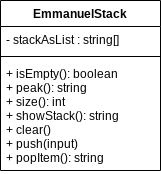

The diagram above was exported from draw.io. Its source (the exported page's mxGraphModel, read from the mxfile embedded in the PNG):
<mxGraphModel dx="1038" dy="740" grid="1" gridSize="10" guides="1" tooltips="1" connect="1" arrows="1" fold="1" page="1" pageScale="1" pageWidth="827" pageHeight="1169" math="0" shadow="0">
  <root>
    <mxCell id="0" />
    <mxCell id="1" parent="0" />
    <mxCell id="2" value="EmmanuelStack" style="swimlane;fontStyle=1;align=center;verticalAlign=top;childLayout=stackLayout;horizontal=1;startSize=26;horizontalStack=0;resizeParent=1;resizeParentMax=0;resizeLast=0;collapsible=1;marginBottom=0;" parent="1" vertex="1">
      <mxGeometry x="334" y="250" width="160" height="170" as="geometry" />
    </mxCell>
    <mxCell id="3" value="- stackAsList : string[]" style="text;strokeColor=none;fillColor=none;align=left;verticalAlign=top;spacingLeft=4;spacingRight=4;overflow=hidden;rotatable=0;points=[[0,0.5],[1,0.5]];portConstraint=eastwest;" parent="2" vertex="1">
      <mxGeometry y="26" width="160" height="26" as="geometry" />
    </mxCell>
    <mxCell id="4" value="" style="line;strokeWidth=1;fillColor=none;align=left;verticalAlign=middle;spacingTop=-1;spacingLeft=3;spacingRight=3;rotatable=0;labelPosition=right;points=[];portConstraint=eastwest;strokeColor=inherit;" parent="2" vertex="1">
      <mxGeometry y="52" width="160" height="8" as="geometry" />
    </mxCell>
    <mxCell id="5" value="+ isEmpty(): boolean&#10;+ peak(): string&#10;+ size(): int&#10;+ showStack(): string&#10;+ clear()&#10;+ push(input)&#10;+ popItem(): string" style="text;strokeColor=none;fillColor=none;align=left;verticalAlign=top;spacingLeft=4;spacingRight=4;overflow=hidden;rotatable=0;points=[[0,0.5],[1,0.5]];portConstraint=eastwest;" parent="2" vertex="1">
      <mxGeometry y="60" width="160" height="110" as="geometry" />
    </mxCell>
  </root>
</mxGraphModel>